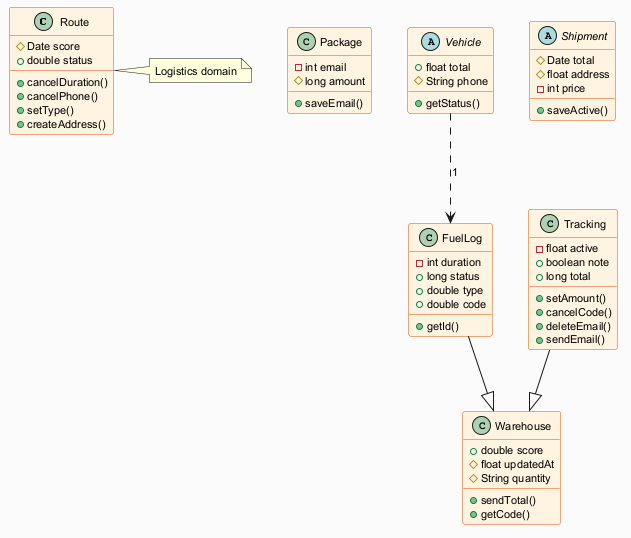

The diagram above was rendered by PlantUML. Its source (embedded in the PNG):
@startuml
skinparam backgroundColor #FAFAFA
skinparam classBackgroundColor #FFF3E0
skinparam classBorderColor #E65100
skinparam defaultFontSize 11
class Route {
  #Date score
  +double status
  +cancelDuration()
  +cancelPhone()
  +setType()
  +createAddress()
}
class Package {
  -int email
  #long amount
  +saveEmail()
}
class Warehouse {
  +double score
  #float updatedAt
  #String quantity
  +sendTotal()
  +getCode()
}
abstract class Shipment {
  #Date total
  #float address
  -int price
  +saveActive()
}
class FuelLog {
  -int duration
  +long status
  +double type
  +double code
  +getId()
}
class Tracking {
  -float active
  +boolean note
  +long total
  +setAmount()
  +cancelCode()
  +deleteEmail()
  +sendEmail()
}
abstract class Vehicle {
  +float total
  #String phone
  +getStatus()
}
FuelLog --|> Warehouse
Vehicle ..> FuelLog : "1"
Tracking --|> Warehouse
note right of Route : Logistics domain
@enduml